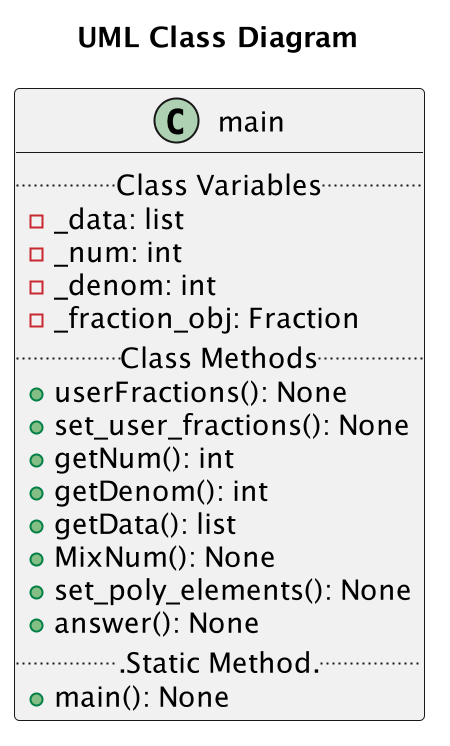

The diagram above was rendered by PlantUML. Its source (embedded in the PNG):
@startuml Main
scale 2
title "UML Class Diagram"
class main{
    ..Class Variables..
    -_data: list
    -_num: int
    -_denom: int
    -_fraction_obj: Fraction
    ..Class Methods..
    +userFractions(): None
    +set_user_fractions(): None
    +getNum(): int
    +getDenom(): int
    +getData(): list
    +MixNum(): None
    +set_poly_elements(): None
    +answer(): None
...Static Method...
    +main(): None
}
@enduml